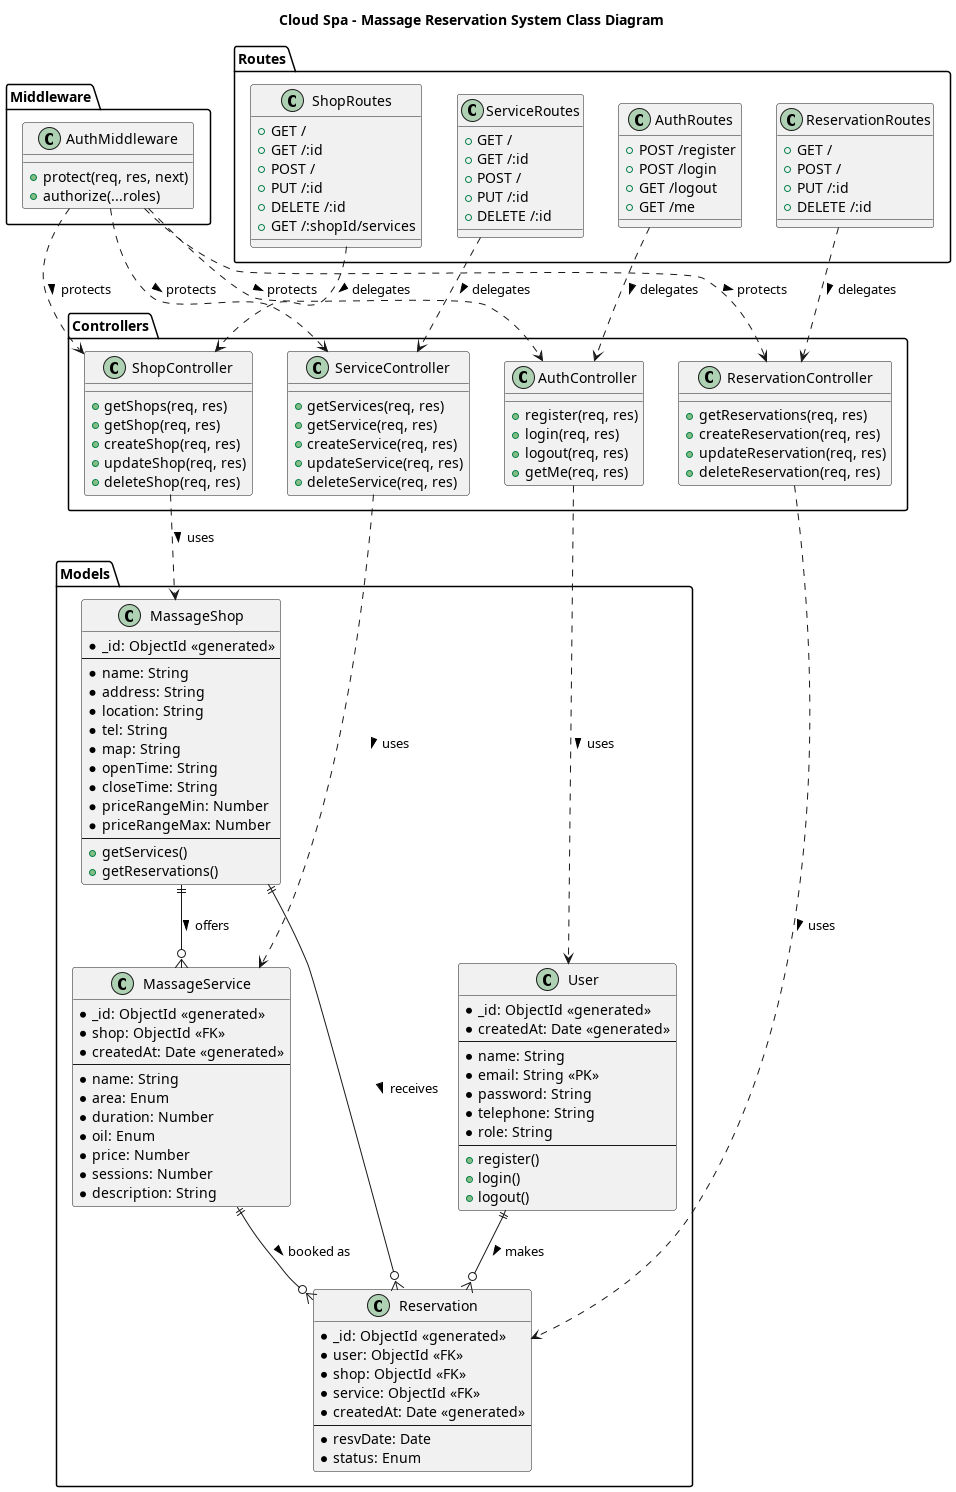

The diagram above was rendered by PlantUML. Its source (embedded in the PNG):
@startuml BitkrubClass

skinparam backgroundColor #ffffff

title Cloud Spa - Massage Reservation System Class Diagram

package "Models" {
    class User {
        *_id: ObjectId <<generated>>
        *createdAt: Date <<generated>>
        --
        *name: String
        *email: String <<PK>>
        *password: String
        *telephone: String
        *role: String
        --
        +register()
        +login()
        +logout()
    }
    
    class MassageShop {
        *_id: ObjectId <<generated>>
        --
        *name: String
        *address: String
        *location: String
        *tel: String
        *map: String
        *openTime: String
        *closeTime: String
        *priceRangeMin: Number
        *priceRangeMax: Number
        --
        +getServices()
        +getReservations()
    }
    
    class MassageService {
        *_id: ObjectId <<generated>>
        *shop: ObjectId <<FK>>
        *createdAt: Date <<generated>>
        --
        *name: String
        *area: Enum
        *duration: Number
        *oil: Enum
        *price: Number
        *sessions: Number
        *description: String
    }
    
    class Reservation {
        *_id: ObjectId <<generated>>
        *user: ObjectId <<FK>>
        *shop: ObjectId <<FK>>
        *service: ObjectId <<FK>>
        *createdAt: Date <<generated>>
        --
        *resvDate: Date
        *status: Enum
    }
}


package "Controllers" {
    class AuthController {
        +register(req, res)
        +login(req, res)
        +logout(req, res)
        +getMe(req, res)
    }
    
    class ShopController {
        +getShops(req, res)
        +getShop(req, res)
        +createShop(req, res)
        +updateShop(req, res)
        +deleteShop(req, res)
    }
    
    class ServiceController {
        +getServices(req, res)
        +getService(req, res)
        +createService(req, res)
        +updateService(req, res)
        +deleteService(req, res)
    }
    
    class ReservationController {
        +getReservations(req, res)
        +createReservation(req, res)
        +updateReservation(req, res)
        +deleteReservation(req, res)
    }
}

package "Middleware" {
    class AuthMiddleware {
        +protect(req, res, next)
        +authorize(...roles)
    }
}

package "Routes" {
    class AuthRoutes {
        +POST /register
        +POST /login
        +GET /logout
        +GET /me
    }
    
    class ShopRoutes {
        +GET /
        +GET /:id
        +POST /
        +PUT /:id
        +DELETE /:id
        +GET /:shopId/services
    }
    
    class ServiceRoutes {
        +GET /
        +GET /:id
        +POST /
        +PUT /:id
        +DELETE /:id
    }
    
    class ReservationRoutes {
        +GET /
        +POST /
        +PUT /:id
        +DELETE /:id
    }
}

' Relationships
User ||--o{ Reservation : makes >
MassageShop ||--o{ MassageService : offers >
MassageShop ||--o{ Reservation : receives >
MassageService ||--o{ Reservation : booked as >

AuthController ..> User : uses >
ShopController ..> MassageShop : uses >
ServiceController ..> MassageService : uses >
ReservationController ..> Reservation : uses >

AuthRoutes ..> AuthController : delegates >
ShopRoutes ..> ShopController : delegates >
ServiceRoutes ..> ServiceController : delegates >
ReservationRoutes ..> ReservationController : delegates >

AuthMiddleware ..> AuthController : protects >
AuthMiddleware ..> ShopController : protects >
AuthMiddleware ..> ServiceController : protects >
AuthMiddleware ..> ReservationController : protects >

@enduml